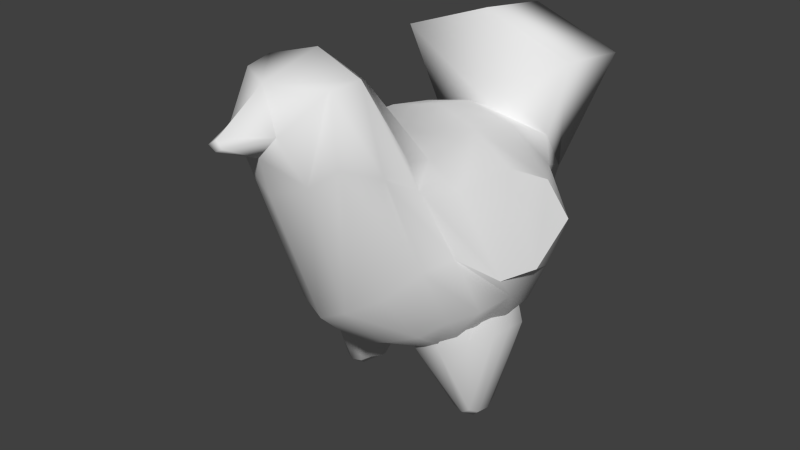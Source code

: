 # Source: Chicken.blend  (saved by Blender 2.61.0; exported with 4.5.12 LTS)
import bpy
from mathutils import Matrix  # noqa: F401  (used for matrix-valued properties, if any)

bpy.ops.wm.read_factory_settings(use_empty=True)
scene = bpy.context.scene
scene.name = 'Scene'

# ---- collections
col_collection_1 = bpy.data.collections.new('Collection 1'); scene.collection.children.link(col_collection_1)

# ---- world
world_world = bpy.data.worlds.new('World'); scene.world = world_world
world_world.color = (0.05088, 0.05088, 0.05088)
world_world.use_sun_shadow = False
world_world.sun_shadow_jitter_overblur = 0.0
world_world.cycles.sampling_method = 'MANUAL'
world_world.cycles.sample_map_resolution = 256

# ---- meshes
me_sphere = bpy.data.meshes.new('Sphere')
me_sphere.from_pydata([(-37.88, -164.4, 149.8), (-35.81, -163.2, 149.0), (-34.42, -161.5, 147.9), (-33.93, -159.4, 146.6), (-34.42, -157.4, 145.2), (-35.81, -155.7, 144.1), (-37.88, -154.5, 143.3), (-38.6, -153.5, 144.8), (-37.13, -153.9, 146.8), (-36.15, -155.1, 148.7), (-35.81, -157.0, 150.3), (-36.15, -159.2, 151.4), (-37.13, -161.5, 151.7), (-38.6, -163.4, 151.2), (-40.33, -163.1, 151.8), (-40.33, -160.8, 152.8), (-40.33, -158.3, 152.8), (-40.33, -155.9, 151.9), (-40.33, -154.2, 150.2), (-40.33, -153.2, 147.9), (-40.33, -153.2, 145.4), (-42.07, -153.5, 144.8), (-43.53, -153.9, 146.8), (-44.51, -155.1, 148.7), (-44.86, -157.0, 150.3), (-44.51, -159.2, 151.4), (-43.53, -161.5, 151.7), (-42.07, -163.4, 151.2), (-42.78, -164.4, 149.8), (-44.86, -163.2, 149.0), (-46.25, -161.5, 147.9), (-46.73, -159.4, 146.6), (-46.25, -157.4, 145.2), (-44.86, -155.7, 144.1), (-42.78, -154.5, 143.3), (-40.33, -154.1, 143.1), (-42.07, -155.4, 141.9), (-43.53, -157.4, 141.4), (-44.51, -159.7, 141.7), (-44.86, -161.9, 142.8), (-44.51, -163.8, 144.4), (-43.53, -165.0, 146.4), (-42.07, -165.3, 148.3), (-40.33, -164.8, 150.1), (-40.33, -165.7, 147.7), (-40.33, -165.7, 145.2), (-40.33, -164.7, 142.9), (-40.33, -162.9, 141.2), (-40.33, -160.6, 140.3), (-40.33, -158.1, 140.3), (-40.33, -155.8, 141.3), (-38.6, -155.4, 141.9), (-37.13, -157.4, 141.4), (-36.15, -159.7, 141.7), (-35.81, -161.9, 142.8), (-36.15, -163.8, 144.4), (-37.13, -165.0, 146.4), (-38.6, -165.3, 148.3), (41.42, -166.6, 146.2), (42.88, -166.2, 144.2), (43.87, -165.0, 142.3), (44.21, -163.2, 140.6), (43.87, -160.9, 139.6), (42.88, -158.7, 139.3), (41.42, -156.7, 139.7), (39.68, -157.1, 139.1), (39.68, -159.4, 138.2), (39.68, -161.9, 138.1), (39.68, -164.2, 139.1), (39.68, -166.0, 140.8), (39.68, -167.0, 143.1), (39.68, -167.0, 145.6), (39.68, -166.1, 147.9), (37.95, -166.6, 146.2), (36.48, -166.2, 144.2), (35.5, -165.0, 142.3), (35.16, -163.2, 140.6), (35.5, -160.9, 139.6), (36.48, -158.7, 139.3), (37.95, -156.7, 139.7), (39.68, -155.3, 140.9), (37.23, -155.8, 141.2), (35.16, -156.9, 141.9), (33.77, -158.7, 143.1), (33.28, -160.7, 144.4), (33.77, -162.8, 145.8), (35.16, -164.5, 146.9), (37.23, -165.7, 147.7), (37.95, -164.7, 149.1), (36.48, -162.7, 149.6), (35.5, -160.5, 149.3), (35.16, -158.2, 148.2), (35.5, -156.4, 146.6), (36.48, -155.2, 144.6), (37.95, -154.8, 142.6), (39.68, -154.4, 143.2), (39.68, -154.4, 145.7), (39.68, -155.4, 148.0), (39.68, -157.2, 149.8), (39.68, -159.5, 150.7), (39.68, -162.0, 150.7), (39.68, -164.3, 149.7), (41.42, -164.7, 149.1), (42.88, -162.7, 149.6), (43.87, -160.5, 149.3), (44.21, -158.2, 148.2), (43.87, -156.4, 146.6), (42.88, -155.2, 144.6), (41.42, -154.8, 142.6), (42.13, -155.8, 141.2), (44.21, -156.9, 141.9), (45.6, -158.7, 143.1), (46.08, -160.7, 144.4), (45.6, -162.8, 145.8), (44.21, -164.5, 146.9), (42.13, -165.7, 147.7)], [], [(35, 7, 6), (6, 7, 8, 5), (5, 8, 9, 4), (4, 9, 10, 3), (3, 10, 11, 2), (2, 11, 12, 1), (13, 0, 1, 12), (0, 13, 43), (13, 14, 43), (12, 15, 14, 13), (11, 16, 15, 12), (10, 17, 16, 11), (9, 18, 17, 10), (8, 19, 18, 9), (7, 20, 19, 8), (35, 20, 7), (35, 21, 20), (20, 21, 22, 19), (19, 22, 23, 18), (18, 23, 24, 17), (17, 24, 25, 16), (16, 25, 26, 15), (15, 26, 27, 14), (14, 27, 43), (27, 28, 43), (26, 29, 28, 27), (25, 30, 29, 26), (24, 31, 30, 25), (23, 32, 31, 24), (22, 33, 32, 23), (21, 34, 33, 22), (35, 34, 21), (35, 36, 34), (34, 36, 37, 33), (33, 37, 38, 32), (32, 38, 39, 31), (31, 39, 40, 30), (30, 40, 41, 29), (29, 41, 42, 28), (28, 42, 43), (42, 44, 43), (41, 45, 44, 42), (40, 46, 45, 41), (39, 47, 46, 40), (38, 48, 47, 39), (37, 49, 48, 38), (36, 50, 49, 37), (35, 50, 36), (35, 51, 50), (50, 51, 52, 49), (49, 52, 53, 48), (48, 53, 54, 47), (47, 54, 55, 46), (46, 55, 56, 45), (45, 56, 57, 44), (44, 57, 43), (57, 0, 43), (0, 57, 56, 1), (55, 2, 1, 56), (54, 3, 2, 55), (53, 4, 3, 54), (52, 5, 4, 53), (51, 6, 5, 52), (35, 6, 51), (80, 109, 64), (64, 109, 110, 63), (63, 110, 111, 62), (62, 111, 112, 61), (61, 112, 113, 60), (60, 113, 114, 59), (115, 58, 59, 114), (58, 115, 72), (71, 58, 72), (70, 59, 58, 71), (69, 60, 59, 70), (68, 61, 60, 69), (67, 62, 61, 68), (66, 63, 62, 67), (65, 64, 63, 66), (80, 64, 65), (80, 65, 79), (79, 65, 66, 78), (78, 66, 67, 77), (77, 67, 68, 76), (76, 68, 69, 75), (75, 69, 70, 74), (74, 70, 71, 73), (73, 71, 72), (87, 73, 72), (86, 74, 73, 87), (85, 75, 74, 86), (84, 76, 75, 85), (83, 77, 76, 84), (82, 78, 77, 83), (81, 79, 78, 82), (80, 79, 81), (80, 81, 94), (94, 81, 82, 93), (93, 82, 83, 92), (92, 83, 84, 91), (91, 84, 85, 90), (90, 85, 86, 89), (89, 86, 87, 88), (88, 87, 72), (101, 88, 72), (100, 89, 88, 101), (99, 90, 89, 100), (98, 91, 90, 99), (97, 92, 91, 98), (96, 93, 92, 97), (95, 94, 93, 96), (80, 94, 95), (80, 95, 108), (108, 95, 96, 107), (107, 96, 97, 106), (106, 97, 98, 105), (105, 98, 99, 104), (104, 99, 100, 103), (103, 100, 101, 102), (102, 101, 72), (115, 102, 72), (102, 115, 114, 103), (113, 104, 103, 114), (112, 105, 104, 113), (111, 106, 105, 112), (110, 107, 106, 111), (109, 108, 107, 110), (80, 108, 109)])
me_sphere.polygons.foreach_set('use_smooth', [True] * 128)
me_sphere.use_remesh_preserve_volume = False
me_sphere.use_remesh_preserve_attributes = False
me_sphere.use_mirror_vertex_groups = False
me_sphere.update()
me_cube_016 = bpy.data.meshes.new('Cube.016')
me_cube_016.from_pydata([(-23.93, -109.0, -55.56), (23.93, -109.0, -55.56), (-54.92, -94.96, -37.54), (54.92, -94.96, -37.54), (-52.1, -140.9, 97.18), (52.1, -140.9, 97.18), (-31.38, -154.7, 81.41), (31.38, -154.7, 81.41), (-43.69, -139.8, 159.8), (43.69, -139.8, 159.8), (0.0, -174.1, 104.8), (0.0, -165.4, 70.03), (0.0, -166.2, 163.1), (0.0, -214.5, 132.9), (0.0, -215.7, 123.6), (-7.467, -215.7, 127.7), (7.467, -215.7, 127.7), (0.0, -105.5, 176.3), (-49.16, -110.5, 161.7), (49.16, -110.5, 161.7), (-65.07, -103.3, 80.98), (65.07, -103.3, 80.98), (-79.14, -71.59, -12.2), (79.14, -71.59, -12.2), (0.0, -50.27, 132.8), (-69.37, -64.69, 58.0), (69.37, -64.69, 58.0), (-47.07, -50.84, 72.78), (47.07, -50.84, 72.78), (-47.38, -24.46, 65.66), (47.38, -24.46, 65.66), (0.0, -16.87, 75.84), (0.0, 48.35, 83.86), (-47.38, 40.76, 73.68), (47.38, 40.76, 73.68), (-47.38, 93.54, 62.85), (47.38, 93.54, 62.85), (-85.74, -31.34, 49.47), (85.74, -31.34, 49.47), (-122.2, -19.72, -26.83), (122.2, -19.72, -26.83), (-99.68, -55.0, 1.177), (99.68, -55.0, 1.177), (-127.2, 28.79, -34.08), (127.2, 28.79, -34.08), (-90.27, 34.18, 50.51), (90.27, 34.18, 50.51), (-121.7, 86.3, -8.431), (121.7, 86.3, -8.431), (0.0, 93.51, 74.51), (0.0, -113.7, -66.95), (0.0, 133.6, 54.59), (-90.84, 118.8, 124.4), (90.84, 118.8, 124.4), (0.0, 119.7, 157.4), (0.0, 203.8, 145.2), (-90.84, 202.8, 112.2), (90.84, 202.8, 112.2), (-65.49, 157.1, 4.112), (65.49, 157.1, 4.112), (0.0, 161.4, 12.2), (-64.43, 132.7, 43.21), (64.43, 132.7, 43.21), (-105.4, 72.99, 30.67), (105.4, 72.99, 30.67), (-99.45, 105.0, -36.1), (99.45, 105.0, -36.1), (-81.96, 111.8, 24.88), (81.96, 111.8, 24.88), (0.0, 136.7, -52.1), (-58.53, 135.7, -56.92), (58.53, 135.7, -56.92), (0.0, 99.6, -115.6), (-64.9, 99.31, -117.9), (64.9, 99.31, -117.9), (-116.9, 4.701, -54.22), (116.9, 4.701, -54.22), (-108.6, -28.05, -59.27), (108.6, -28.05, -59.27), (-85.95, -42.76, -72.33), (85.95, -42.76, -72.33), (-83.02, -27.4, -92.4), (83.02, -27.4, -92.4), (-97.6, -8.706, -79.8), (97.6, -8.706, -79.8), (-106.0, 20.8, -82.79), (106.0, 20.8, -82.79), (0.0, 71.52, -125.0), (-24.79, -178.1, 129.4), (24.79, -178.1, 129.4), (-64.61, -58.76, -88.06), (64.61, -58.76, -88.06), (-66.99, -37.72, -99.72), (66.99, -37.72, -99.72), (-61.56, 119.6, -91.92), (61.56, 119.6, -91.92), (0.0, 115.0, -91.96), (-110.9, 71.27, -54.24), (110.9, 71.27, -54.24), (-100.0, 59.43, -88.74), (100.0, 59.43, -88.74), (-68.25, 20.1, -129.7), (68.25, 20.1, -129.7), (-68.25, 53.85, -129.7), (68.25, 53.85, -129.7), (-29.78, -62.75, -105.6), (29.78, -62.75, -105.6), (0.0, -63.92, -117.5), (0.0, 19.66, -139.9), (0.0, -4.251, -139.7), (0.0, 54.65, -140.2), (-66.95, 77.29, -127.3), (66.95, 77.29, -127.3), (-68.25, 0.4535, -129.7), (68.25, 0.4535, -129.7), (0.0, -215.1, 128.2)], [], [(0, 6, 4, 2), (5, 7, 1, 3), (6, 0, 50, 11), (7, 11, 50, 1), (6, 88, 8, 4), (9, 89, 7, 5), (6, 11, 10, 88), (10, 11, 7, 89), (88, 15, 13, 12), (13, 16, 89, 12), (10, 14, 15, 88), (16, 14, 10, 89), (12, 17, 18, 8), (19, 17, 12, 9), (8, 18, 20, 4), (21, 19, 9, 5), (4, 20, 22, 2), (23, 21, 5, 3), (20, 25, 41, 22), (42, 26, 21, 23), (18, 27, 25, 20), (26, 28, 19, 21), (17, 24, 27, 18), (28, 24, 17, 19), (97, 75, 39, 43), (40, 76, 98, 44), (24, 31, 29, 27), (30, 31, 24, 28), (31, 32, 33, 29), (34, 32, 31, 30), (32, 49, 35, 33), (36, 49, 32, 34), (25, 27, 29, 37), (30, 28, 26, 38), (25, 37, 39, 41), (40, 38, 26, 42), (33, 45, 37, 29), (38, 46, 34, 30), (39, 37, 45, 43), (46, 38, 40, 44), (33, 35, 63, 45), (64, 36, 34, 46), (63, 47, 43, 45), (44, 48, 64, 46), (77, 79, 22, 41), (23, 80, 78, 42), (79, 90, 2, 22), (3, 91, 80, 23), (0, 2, 90, 105), (91, 3, 1, 106), (50, 0, 105, 107), (50, 107, 106, 1), (49, 51, 61, 35), (62, 51, 49, 36), (51, 54, 52, 61), (53, 54, 51, 62), (54, 55, 56, 52), (57, 55, 54, 53), (55, 60, 58, 56), (59, 60, 55, 57), (52, 56, 58, 61), (59, 57, 53, 62), (35, 61, 67, 63), (68, 62, 36, 64), (47, 63, 67, 65), (68, 64, 48, 66), (61, 58, 67), (59, 62, 68), (67, 58, 70, 65), (71, 59, 68, 66), (47, 65, 97, 43), (98, 66, 48, 44), (41, 39, 75, 77), (76, 40, 42, 78), (60, 69, 70, 58), (71, 69, 60, 59), (72, 87, 111, 73), (112, 87, 72, 74), (79, 81, 92, 90), (93, 82, 80, 91), (77, 83, 81, 79), (82, 84, 78, 80), (75, 85, 83, 77), (84, 86, 76, 78), (97, 99, 85, 75), (86, 100, 98, 76), (8, 88, 12), (89, 9, 12), (99, 103, 101, 85), (102, 104, 100, 86), (81, 83, 113, 92), (114, 84, 82, 93), (83, 85, 101, 113), (102, 86, 84, 114), (70, 69, 96, 94), (96, 69, 71, 95), (94, 96, 72, 73), (72, 96, 95, 74), (65, 70, 94, 97), (95, 71, 66, 98), (73, 111, 103, 99), (104, 112, 74, 100), (73, 99, 97, 94), (98, 100, 74, 95), (103, 110, 108, 101), (108, 110, 104, 102), (101, 108, 109, 113), (109, 108, 102, 114), (105, 113, 109, 107), (109, 114, 106, 107), (87, 110, 103, 111), (104, 110, 87, 112), (90, 92, 113, 105), (114, 93, 91, 106), (13, 15, 14, 115), (13, 115, 14, 16)])
me_cube_016.polygons.foreach_set('use_smooth', [True] * 116)
_k = set([(10, 88), (10, 89), (12, 88), (12, 89), (39, 41), (39, 43), (40, 42), (40, 44), (43, 47), (44, 48), (45, 63), (46, 64), (47, 63), (48, 64)])
me_cube_016.attributes.new('sharp_edge', 'BOOLEAN', 'EDGE').data.foreach_set('value', [ (min(e.vertices), max(e.vertices)) in _k for e in me_cube_016.edges])
me_cube_016.use_remesh_preserve_volume = False
me_cube_016.use_remesh_preserve_attributes = False
me_cube_016.use_mirror_vertex_groups = False
me_cube_016.update()
me_cube_000 = bpy.data.meshes.new('Cube.000')
me_cube_000.from_pydata([(-35.99, -27.19, -126.2), (35.99, -27.19, -126.2), (-20.8, 13.66, -138.1), (20.8, 13.66, -138.1), (-26.8, -7.387, -138.5), (26.8, -7.387, -138.5), (-52.42, 11.53, -193.3), (52.42, 11.53, -193.3), (-48.16, 21.71, -195.8), (48.16, 21.71, -195.8), (-52.81, 33.7, -201.2), (52.81, 33.7, -201.2), (-69.62, 35.78, -213.1), (69.62, 35.78, -213.1), (-70.52, 25.56, -213.4), (70.52, 25.56, -213.4), (-71.1, 20.45, -213.4), (71.1, 20.45, -213.4), (-80.93, 40.14, -196.7), (80.93, 40.14, -196.7), (-82.7, 27.11, -202.9), (82.7, 27.11, -202.9), (-82.79, 11.97, -199.6), (82.79, 11.97, -199.6), (-106.0, 43.61, -103.9), (106.0, 43.61, -103.9), (-60.24, 68.66, -127.4), (60.24, 68.66, -127.4), (-60.05, 3.475, -197.5), (60.05, 3.475, -197.5), (-56.25, 47.35, -196.2), (56.25, 47.35, -196.2), (-66.8, 46.71, -197.9), (66.8, 46.71, -197.9), (-106.7, 22.89, -99.75), (106.7, 22.89, -99.75), (-105.6, -0.3291, -98.71), (105.6, -0.3291, -98.71), (-89.41, -18.34, -103.8), (89.41, -18.34, -103.8), (-77.69, 3.617, -195.3), (77.69, 3.617, -195.3), (-70.68, 1.77, -199.6), (70.68, 1.77, -199.6), (-65.88, -32.37, -112.6), (65.88, -32.37, -112.6), (-21.11, 33.61, -139.4), (21.11, 33.61, -139.4), (-33.72, 60.17, -134.4), (33.72, 60.17, -134.4), (-75.83, 47.1, -197.1), (75.83, 47.1, -197.1), (-83.14, 64.19, -113.9), (83.14, 64.19, -113.9), (-81.4, 61.56, -85.9), (81.4, 61.56, -85.9), (-28.97, 59.64, -110.1), (28.97, 59.64, -110.1), (-16.37, 33.08, -115.1), (16.37, 33.08, -115.1), (-62.66, -32.9, -80.01), (62.66, -32.9, -80.01), (-84.36, -20.01, -65.52), (84.36, -20.01, -65.52), (-91.54, 6.051, -61.83), (91.54, 6.051, -61.83), (-92.9, 25.08, -64.04), (92.9, 25.08, -64.04), (-55.5, 68.13, -98.77), (55.5, 68.13, -98.77), (-96.67, 43.08, -68.21), (96.67, 43.08, -68.21), (-22.05, -7.916, -109.9), (22.05, -7.916, -109.9), (-16.05, 13.13, -113.8), (16.05, 13.13, -113.8), (-30.13, -31.36, -101.9), (30.13, -31.36, -101.9)], [], [(4, 0, 28, 6), (5, 7, 29, 1), (10, 46, 2, 8), (3, 47, 11, 9), (8, 2, 4, 6), (5, 3, 9, 7), (36, 22, 40, 38), (41, 23, 37, 39), (10, 12, 32, 30), (33, 13, 11, 31), (8, 14, 12, 10), (13, 15, 9, 11), (6, 16, 14, 8), (15, 17, 7, 9), (28, 42, 16, 6), (17, 43, 29, 7), (14, 20, 18, 12), (19, 21, 15, 13), (16, 22, 20, 14), (21, 23, 17, 15), (42, 40, 22, 16), (23, 41, 43, 17), (34, 20, 22, 36), (23, 21, 35, 37), (24, 18, 20, 34), (21, 19, 25, 35), (0, 44, 42, 28), (43, 45, 1, 29), (44, 38, 40, 42), (41, 39, 45, 43), (10, 30, 48, 46), (49, 31, 11, 47), (26, 48, 30, 32), (31, 49, 27, 33), (26, 32, 50, 52), (51, 33, 27, 53), (52, 50, 18, 24), (19, 51, 53, 25), (12, 18, 50, 32), (51, 19, 13, 33), (52, 54, 68, 26), (69, 55, 53, 27), (24, 70, 54, 52), (55, 71, 25, 53), (26, 68, 56, 48), (57, 69, 27, 49), (48, 56, 58, 46), (59, 57, 49, 47), (46, 58, 74, 2), (75, 59, 47, 3), (44, 60, 62, 38), (63, 61, 45, 39), (38, 62, 64, 36), (65, 63, 39, 37), (36, 64, 66, 34), (67, 65, 37, 35), (34, 66, 70, 24), (71, 67, 35, 25), (2, 74, 72, 4), (73, 75, 3, 5), (76, 0, 4, 72), (77, 73, 5, 1), (0, 76, 60, 44), (61, 77, 1, 45)])
me_cube_000.polygons.foreach_set('use_smooth', [True] * 64)
_uv = me_cube_000.uv_layers.new(name='UVTex')
_uv.uv.foreach_set('vector', [1.0, 1.0, 1.0, 0.0, 0.0, 0.0, 0.0, 1.0, 1.0, 1.0, 0.0, 1.0, 0.0, 0.0, 1.0, 0.0, 0.0, 0.0, 0.0, 1.0, 1.0, 1.0, 1.0, 0.0, 1.0, 1.0, 0.0, 1.0, 0.0, 0.0, 1.0, 0.0, 0.0, 0.0, 0.0, 1.0, 1.0, 1.0, 1.0, 0.0, 1.0, 1.0, 0.0, 1.0, 0.0, 0.0, 1.0, 0.0, 0.0, 0.0, 0.0, 1.0, 1.0, 1.0, 1.0, 0.0, 1.0, 1.0, 0.0, 1.0, 0.0, 0.0, 1.0, 0.0, 0.0, 0.0, 0.0, 1.0, 1.0, 1.0, 1.0, 0.0, 1.0, 1.0, 0.0, 1.0, 0.0, 0.0, 1.0, 0.0, 0.0, 0.0, 0.0, 1.0, 1.0, 1.0, 1.0, 0.0, 1.0, 1.0, 0.0, 1.0, 0.0, 0.0, 1.0, 0.0, 0.0, 0.0, 0.0, 1.0, 1.0, 1.0, 1.0, 0.0, 1.0, 1.0, 0.0, 1.0, 0.0, 0.0, 1.0, 0.0, 0.0, 0.0, 0.0, 1.0, 1.0, 1.0, 1.0, 0.0, 1.0, 1.0, 0.0, 1.0, 0.0, 0.0, 1.0, 0.0, 0.0, 0.0, 0.0, 1.0, 1.0, 1.0, 1.0, 0.0, 1.0, 1.0, 0.0, 1.0, 0.0, 0.0, 1.0, 0.0, 0.0, 0.0, 0.0, 1.0, 1.0, 1.0, 1.0, 0.0, 1.0, 1.0, 0.0, 1.0, 0.0, 0.0, 1.0, 0.0, 0.0, 0.0, 0.0, 1.0, 1.0, 1.0, 1.0, 0.0, 1.0, 1.0, 0.0, 1.0, 0.0, 0.0, 1.0, 0.0, 0.0, 0.0, 0.0, 1.0, 1.0, 1.0, 1.0, 0.0, 1.0, 1.0, 0.0, 1.0, 0.0, 0.0, 1.0, 0.0, 0.0, 0.0, 0.0, 1.0, 1.0, 1.0, 1.0, 0.0, 1.0, 1.0, 0.0, 1.0, 0.0, 0.0, 1.0, 0.0, 0.0, 0.0, 0.0, 1.0, 1.0, 1.0, 1.0, 0.0, 1.0, 1.0, 0.0, 1.0, 0.0, 0.0, 1.0, 0.0, 0.0, 0.0, 0.0, 1.0, 1.0, 1.0, 1.0, 0.0, 1.0, 1.0, 0.0, 1.0, 0.0, 0.0, 1.0, 0.0, 0.0, 0.0, 0.0, 1.0, 1.0, 1.0, 1.0, 0.0, 1.0, 1.0, 0.0, 1.0, 0.0, 0.0, 1.0, 0.0, 0.0, 0.0, 0.0, 1.0, 1.0, 1.0, 1.0, 0.0, 1.0, 1.0, 0.0, 1.0, 0.0, 0.0, 1.0, 0.0, 0.0, 0.0, 0.0, 1.0, 1.0, 1.0, 1.0, 0.0, 1.0, 1.0, 0.0, 1.0, 0.0, 0.0, 1.0, 0.0, 0.0, 0.0, 0.0, 1.0, 1.0, 1.0, 1.0, 0.0, 1.0, 1.0, 0.0, 1.0, 0.0, 0.0, 1.0, 0.0, 0.0, 0.0, 0.0, 1.0, 1.0, 1.0, 1.0, 0.0, 1.0, 1.0, 0.0, 1.0, 0.0, 0.0, 1.0, 0.0, 0.0, 0.0, 0.0, 1.0, 1.0, 1.0, 1.0, 0.0, 1.0, 1.0, 0.0, 1.0, 0.0, 0.0, 1.0, 0.0, 0.0, 0.0, 0.0, 1.0, 1.0, 1.0, 1.0, 0.0, 1.0, 1.0, 0.0, 1.0, 0.0, 0.0, 1.0, 0.0, 0.0, 0.0, 0.0, 1.0, 1.0, 1.0, 1.0, 0.0, 1.0, 1.0, 0.0, 1.0, 0.0, 0.0, 1.0, 0.0, 0.0, 0.0, 0.0, 1.0, 1.0, 1.0, 1.0, 0.0, 1.0, 1.0, 0.0, 1.0, 0.0, 0.0, 1.0, 0.0, 0.0, 0.0, 0.0, 1.0, 1.0, 1.0, 1.0, 0.0, 1.0, 1.0, 0.0, 1.0, 0.0, 0.0, 1.0, 0.0, 0.0, 0.0, 0.0, 1.0, 1.0, 1.0, 1.0, 0.0, 1.0, 1.0, 0.0, 1.0, 0.0, 0.0, 1.0, 0.0, 0.0, 0.0, 0.0, 1.0, 1.0, 1.0, 1.0, 0.0, 1.0, 1.0, 0.0, 1.0, 0.0, 0.0, 1.0, 0.0, 0.0, 0.0, 0.0, 1.0, 1.0, 1.0, 1.0, 0.0, 1.0, 1.0, 0.0, 1.0, 0.0, 0.0, 1.0, 0.0, 0.0, 0.0, 0.0, 1.0, 1.0, 1.0, 1.0, 0.0, 1.0, 1.0, 0.0, 1.0, 0.0, 0.0, 1.0, 0.0, 0.0, 0.0, 0.0, 1.0, 1.0, 1.0, 1.0, 0.0, 1.0, 1.0, 0.0, 1.0, 0.0, 0.0, 1.0, 0.0, 1.0, 1.0, 1.0, 0.0, 0.0, 0.0, 0.0, 1.0, 1.0, 1.0, 0.0, 1.0, 0.0, 0.0, 1.0, 0.0, 0.0, 0.0, 0.0, 1.0, 1.0, 1.0, 1.0, 0.0, 1.0, 1.0, 0.0, 1.0, 0.0, 0.0, 1.0, 0.0])
me_cube_000.use_remesh_preserve_volume = False
me_cube_000.use_remesh_preserve_attributes = False
me_cube_000.use_mirror_vertex_groups = False
me_cube_000.update()
arm_armature_001 = bpy.data.armatures.new('Armature.001')  # bones are not reproduced

# ---- objects
ob_skeleton = bpy.data.objects.new('Skeleton', arm_armature_001)
ob_sphere = bpy.data.objects.new('Sphere', me_sphere)
ob_cube = bpy.data.objects.new('Cube', me_cube_016)
ob_cube_001 = bpy.data.objects.new('Cube.001', me_cube_000)

# ---- transforms, parenting, visibility, modifiers, constraints
ob_skeleton.location = (-3.684e-08, -0.9071, 1.265e-07)
ob_skeleton.show_in_front = True
ob_skeleton.lineart.crease_threshold = 0.0
ob_sphere.parent = ob_skeleton
ob_sphere.matrix_parent_inverse = Matrix(((-1.0, 2.896e-08, -9.537e-08, -2.506e-06), (-2.701e-08, -0.9998, -0.02035, -186.9), (-9.594e-08, -0.02035, 0.9998, -133.0), (0.0, 0.0, 0.0, 1.0)))
ob_sphere.location = (2.758e-12, 3.053e-06, 3.136e-06)
ob_sphere.lineart.crease_threshold = 0.0
ob_cube.location = (-3.684e-08, -0.9071, 1.265e-07)
ob_cube.lineart.crease_threshold = 0.0
_vg = ob_cube.vertex_groups.new(name='Group')
_vg = ob_cube.vertex_groups.new(name='Neck')
for _i, _w in zip([0, 1, 2, 3, 4, 5, 6, 7, 11, 17, 18, 19, 20, 21, 22, 23, 24, 25, 26, 27, 28, 29, 30, 31, 37, 38, 39, 41, 42, 50, 75, 76, 77, 78, 79, 80, 81, 82, 83, 84, 90, 91, 92, 93, 105, 106, 107], [0.5, 0.4494, 0.5, 0.5, 0.5, 0.3833, 0.5, 0.51, 0.5063, 0.1573, 0.4324, 0.1846, 0.3939, 0.5, 0.5, 0.5715, 0.5, 0.5155, 0.5, 0.539, 0.5002, 0.7103, 0.5008, 0.7451, 0.3847, 0.5, 0.0, 0.4999, 0.5831, 0.5555, 0.0, 0.0, 0.0, 0.0, 0.12, 0.0, 0.0, 0.0, 0.0, 0.0, 0.0, 0.0, 0.0, 0.003416, 0.005042, 0.1248, 0.1051]): _vg.add([_i], _w, 'REPLACE')
_vg = ob_cube.vertex_groups.new(name='Head')
for _i, _w in zip([0, 1, 4, 5, 6, 7, 8, 9, 10, 11, 12, 13, 14, 15, 16, 17, 18, 19, 20, 21, 24, 50, 88, 89, 115], [0.0, 0.0, 0.0, 0.0, 0.1888, 0.579, 0.5014, 0.5, 0.1639, 0.2841, 0.7585, 0.625, 0.625, 0.5003, 0.5126, 0.616, 0.6933, 0.5, 0.0, 0.0, 0.5, 0.0002859, 0.7499, 0.5466, 0.625]): _vg.add([_i], _w, 'REPLACE')
_vg = ob_cube.vertex_groups.new(name='Neckbase')
for _i, _w in zip([0, 1, 2, 3, 22, 23, 25, 27, 28, 29, 30, 31, 38, 41, 42, 50], [0.5, 0.25, 0.5, 0.1002, 0.5, 0.5, 0.5, 0.3512, 8.86e-06, 0.04552, 0.5, 0.6732, 0.5, 0.5, 0.5, 0.25]): _vg.add([_i], _w, 'REPLACE')
_vg = ob_cube.vertex_groups.new(name='Control_Hip_L')
for _i, _w in zip([0, 1, 3, 23, 40, 42, 44, 48, 50, 66, 71, 72, 74, 76, 78, 80, 82, 84, 86, 87, 90, 91, 93, 95, 96, 98, 100, 102, 103, 104, 105, 106, 107, 108, 109, 110, 112, 114], [0.5, 0.875, 0.8523, 0.75, 0.5, 0.5, 0.75, 0.5, 0.7502, 0.5, 0.06281, 0.75, 0.5, 0.5, 0.5, 0.7674, 0.5, 0.5, 0.5, 0.5948, 0.01239, 0.875, 0.5, 0.757, 0.7456, 0.7509, 0.5, 0.5, 0.4919, 0.5, 0.1684, 0.9094, 0.7755, 0.5, 0.5, 0.5, 0.5, 0.5]): _vg.add([_i], _w, 'REPLACE')
_vg = ob_cube.vertex_groups.new(name='Control_Hip_R')
for _i, _w in zip([0, 2, 22, 39, 41, 43, 47, 50, 65, 69, 70, 72, 73, 75, 77, 79, 81, 83, 85, 87, 90, 92, 94, 96, 97, 99, 101, 103, 105, 107, 108, 109, 110, 111, 113], [0.8841, 0.875, 0.875, 0.875, 0.608, 0.75, 0.4608, 0.5225, 0.75, 0.5, 0.51, 0.5, 0.5, 0.75, 0.8537, 0.8526, 0.6226, 0.5, 0.5, 0.518, 0.798, 0.5049, 0.75, 0.5133, 0.5, 0.5, 0.5, 0.5, 0.8691, 0.7843, 0.5, 0.5, 0.5, 0.75, 0.5]): _vg.add([_i], _w, 'REPLACE')
_vg = ob_cube.vertex_groups.new(name='Tail')
for _i, _w in zip([32, 33, 35, 36, 49, 51, 52, 53, 54, 55, 56, 57, 58, 59, 60, 61, 62, 67, 68, 70, 71], [0.0, 0.04113, 0.0, 0.0, 0.0, 0.4364, 0.5, 0.478, 0.4645, 0.5312, 0.5, 0.41, 0.3864, 0.6288, 0.5, 0.5, 0.4913, 0.0, 0.0, 0.0, 0.0]): _vg.add([_i], _w, 'REPLACE')
_vg = ob_cube.vertex_groups.new(name='Backbone')
for _i, _w in zip([25, 27, 28, 29, 30, 31, 32, 33, 34, 35, 36, 37, 38, 45, 46, 47, 49, 53, 62, 63, 64, 65, 67, 68], [0.3948, 0.5, 0.03561, 0.5, 0.75, 0.5, 0.5557, 0.5192, 0.505, 0.5432, 0.5216, 0.5, 0.7363, 0.7403, 0.6289, 0.5, 0.5, 0.4717, 0.008584, 0.75, 0.6297, 0.003094, 0.5641, 0.5]): _vg.add([_i], _w, 'REPLACE')
_vg = ob_cube.vertex_groups.new(name='Control_head')
for _i, _w in zip([0, 1, 2, 3, 5, 6, 7, 10, 11, 13, 14, 15, 16, 25, 50, 88, 89, 115], [0.3032, 0.5, 0.2241, 0.0, 0.25, 0.25, 0.25, 0.0, 0.25, 0.0, 0.0002886, 0.0, 0.0, 0.0, 0.5, 0.0, 0.0, 0.0]): _vg.add([_i], _w, 'REPLACE')
_m = ob_cube.modifiers.new('EdgeSplit', 'EDGE_SPLIT')
_m.use_edge_angle = False
_m = ob_cube.modifiers.new('Armature', 'ARMATURE')
_m.object = ob_skeleton
_m.use_bone_envelopes = True
ob_cube_001.parent = ob_cube
ob_cube_001.location = (0.0, 0.0, 0.0)
ob_cube_001.lineart.crease_threshold = 0.0
_vg = ob_cube_001.vertex_groups.new(name='Group')
_vg = ob_cube_001.vertex_groups.new(name='Leg_L')
for _i, _w in zip([0, 1, 2, 3, 4, 5, 6, 7, 8, 9, 10, 11, 12, 13, 14, 15, 16, 17, 18, 19, 20, 21, 22, 23, 24, 25, 26, 27, 28, 29, 30, 31, 32, 33, 34, 35, 36, 37, 38, 39, 40, 41, 42, 43, 44, 45, 46, 47, 48, 49, 50, 51, 52, 53, 54, 55, 56, 57, 58, 59, 60, 61, 62, 63, 64, 65, 66, 67, 68, 69, 70, 71, 72, 73, 74, 75, 76, 77], [0.0, 0.5288, 0.0, 0.75, 0.0, 0.75, 0.0, 0.5, 0.0, 0.5, 0.0, 0.5, 0.0, 0.5, 0.0, 0.5, 0.0, 0.5, 0.0, 0.5, 0.0, 0.5, 0.0, 0.5, 0.0, 0.5, 0.0, 0.5924, 0.0, 0.5, 0.0, 0.7379, 0.0, 0.7679, 0.0, 0.4205, 0.0, 0.5799, 0.0, 0.7382, 0.0, 0.9521, 0.0, 0.4206, 0.0, 0.7462, 0.0, 0.625, 0.0, 0.625, 0.0, 0.5, 0.03616, 0.5, 0.0, 0.2962, 0.0, 0.5, 0.0, 0.7459, 0.0, 0.5, 0.0, 0.5, 0.0, 0.5, 0.0, 0.5, 0.0, 0.5, 0.0, 0.3341, 0.0, 0.794, 0.0, 0.5, 0.0, 0.5752]): _vg.add([_i], _w, 'REPLACE')
_vg = ob_cube_001.vertex_groups.new(name='Leg_R')
for _i, _w in zip([0, 1, 2, 3, 4, 5, 6, 7, 8, 9, 10, 11, 12, 13, 14, 15, 16, 17, 18, 19, 20, 21, 22, 23, 24, 25, 26, 27, 28, 29, 30, 31, 32, 33, 34, 35, 36, 37, 38, 39, 40, 41, 42, 43, 44, 45, 46, 47, 48, 50, 52, 53, 54, 55, 56, 58, 59, 60, 61, 62, 63, 64, 65, 66, 68, 69, 70, 71, 72, 73, 74, 75, 76, 77], [0.75, 0.0, 0.5, 0.0, 0.5, 0.0, 0.5, 0.0, 0.5, 0.0, 0.5, 0.0, 0.5, 0.0, 0.5, 0.0, 0.5001, 0.0, 0.5, 0.0, 0.5, 0.0, 0.5, 0.0, 0.5, 0.0, 0.5, 0.0, 0.5, 0.0, 0.5, 0.0, 0.75, 0.0, 0.5, 0.0, 0.5083, 0.0, 0.6427, 0.0, 0.5823, 0.0, 0.5689, 0.0, 0.75, 0.0, 0.5, 0.0, 0.2777, 0.5, 0.5, 0.0, 0.5, 0.0, 0.5, 0.5, 0.0, 0.5, 0.0, 0.5, 0.0, 0.5, 0.0, 0.5, 0.5, 0.0, 0.5, 0.0, 0.5, 0.0, 0.5, 0.0, 0.75, 0.0]): _vg.add([_i], _w, 'REPLACE')
_m = ob_cube_001.modifiers.new('Armature', 'ARMATURE')
_m.object = ob_skeleton
_m.use_bone_envelopes = True

# ---- collection membership
col_collection_1.objects.link(ob_skeleton)
col_collection_1.objects.link(ob_sphere)
col_collection_1.objects.link(ob_cube)
col_collection_1.objects.link(ob_cube_001)

# ---- scene / render settings (as saved in the file)
scene.frame_start = 1; scene.frame_end = 41; scene.frame_set(755)
scene.render.engine = 'BLENDER_EEVEE_NEXT'
scene.render.image_settings.color_mode = 'RGB'
scene.render.image_settings.compression = 90
scene.render.resolution_percentage = 50
scene.render.dither_intensity = 0.0
scene.render.bake_margin = 2
scene.render.bake_bias = 0.0
scene.cycles.use_denoising = False
scene.cycles.samples = 10
scene.cycles.sampling_pattern = 'TABULATED_SOBOL'
scene.cycles.light_sampling_threshold = 0.0
scene.cycles.use_adaptive_sampling = False
scene.cycles.use_light_tree = False
scene.cycles.blur_glossy = 0.0
scene.cycles.volume_bounces = 1
scene.cycles.pixel_filter_type = 'GAUSSIAN'
scene.cycles.sample_clamp_indirect = 0.0
scene.view_settings.view_transform = 'Standard'
bpy.context.view_layer.update()

# ---- added for rendering (the .blend has no active camera and no usable light): camera, sun
cam_auto = bpy.data.cameras.new('AutoCamera')
cam_auto.lens = 50.0
cam_auto.sensor_width = 36.0
cam_auto.clip_end = 10173.5
ob_auto_camera = bpy.data.objects.new('AutoCamera', cam_auto)
scene.collection.objects.link(ob_auto_camera)
ob_auto_camera.location = (579.691, -702.509, 445.247)
ob_auto_camera.rotation_euler = (1.09748, -7.21219e-08, 0.694738)
scene.camera = ob_auto_camera
light_auto_sun = bpy.data.lights.new('AutoSun', 'SUN')
light_auto_sun.energy = 3.0
light_auto_sun.angle = 0.0523599
ob_auto_sun = bpy.data.objects.new('AutoSun', light_auto_sun)
scene.collection.objects.link(ob_auto_sun)
ob_auto_sun.rotation_euler = (0.872665, 0.174533, 0.523599)
bpy.context.view_layer.update()

